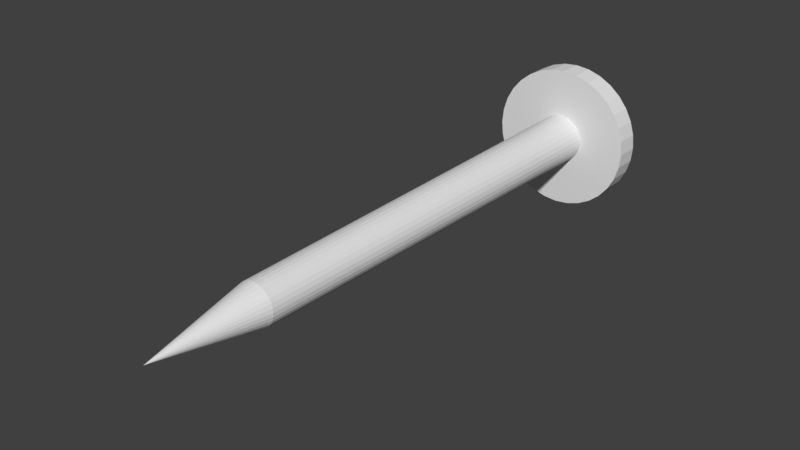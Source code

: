 # Source: nail.blend  (saved by Blender 2.77.0; exported with 4.5.12 LTS)
import bpy
from mathutils import Matrix  # noqa: F401  (used for matrix-valued properties, if any)

bpy.ops.wm.read_factory_settings(use_empty=True)
scene = bpy.context.scene
scene.name = 'Scene'

# ---- collections
col_collection_1 = bpy.data.collections.new('Collection 1'); scene.collection.children.link(col_collection_1)

# ---- world
world_world = bpy.data.worlds.new('World'); scene.world = world_world
world_world.color = (0.05088, 0.05088, 0.05088)
world_world.use_sun_shadow = False
world_world.sun_shadow_jitter_overblur = 0.0
world_world.cycles.sampling_method = 'MANUAL'

# ---- meshes
me_cylinder = bpy.data.meshes.new('Cylinder')
me_cylinder.from_pydata([(2.788e-09, -0.2595, 4.231e-09), (0.0, 0.3, -0.025), (0.02801, 0.2879, 0.06763), (0.004877, 0.3, -0.02452), (0.04067, 0.3121, 0.06087), (0.009567, 0.3, -0.0231), (0.04067, 0.2879, 0.06087), (0.01389, 0.3, -0.02079), (0.05176, 0.3121, 0.05176), (0.01768, 0.3, -0.01768), (0.05176, 0.2879, 0.05176), (0.02079, 0.3, -0.01389), (0.06087, 0.3121, 0.04067), (0.0231, 0.3, -0.009567), (0.06087, 0.2879, 0.04067), (0.02452, 0.3, -0.004877), (0.06763, 0.3121, 0.02801), (0.025, 0.3, -1.5e-08), (0.06763, 0.2879, 0.02801), (0.02452, 0.3, 0.004877), (0.0718, 0.3121, 0.01428), (0.0231, 0.3, 0.009567), (0.0718, 0.2879, 0.01428), (0.02079, 0.3, 0.01389), (0.07321, 0.3121, 1.597e-08), (0.01768, 0.3, 0.01768), (0.07321, 0.2879, 1.703e-08), (0.01389, 0.3, 0.02079), (0.0718, 0.3121, -0.01428), (0.009567, 0.3, 0.0231), (0.0718, 0.2879, -0.01428), (0.004877, 0.3, 0.02452), (0.06763, 0.3121, -0.02801), (-8.146e-09, 0.3, 0.025), (0.06763, 0.2879, -0.02801), (-0.004877, 0.3, 0.02452), (0.06087, 0.3121, -0.04067), (-0.009567, 0.3, 0.0231), (0.06087, 0.2879, -0.04067), (-0.01389, 0.3, 0.02079), (0.05176, 0.3121, -0.05176), (-0.01768, 0.3, 0.01768), (0.05176, 0.2879, -0.05176), (-0.02079, 0.3, 0.01389), (0.04067, 0.3121, -0.06087), (-0.0231, 0.3, 0.009567), (0.04067, 0.2879, -0.06087), (-0.02452, 0.3, 0.004877), (0.02801, 0.3121, -0.06763), (-0.025, 0.3, -3.725e-08), (0.02801, 0.2879, -0.06763), (-0.02452, 0.3, -0.004877), (0.01428, 0.3121, -0.0718), (-0.0231, 0.3, -0.009567), (0.01428, 0.2879, -0.0718), (-0.02079, 0.3, -0.01389), (8.056e-09, 0.3121, -0.07321), (-0.01768, 0.3, -0.01768), (8.056e-09, 0.2879, -0.07321), (-0.01389, 0.3, -0.02079), (-0.009567, 0.3, -0.0231), (-0.004877, 0.3, -0.02452), (5.408e-10, -0.1504, -0.02045), (0.003989, -0.1504, -0.02005), (0.007824, -0.1504, -0.01889), (0.01136, -0.1504, -0.017), (0.01446, -0.1504, -0.01446), (0.017, -0.1504, -0.01136), (0.01889, -0.1504, -0.007824), (0.02005, -0.1504, -0.003989), (0.02045, -0.1504, 3.735e-09), (0.02005, -0.1504, 0.003989), (0.01889, -0.1504, 0.007824), (0.017, -0.1504, 0.01136), (0.01446, -0.1504, 0.01446), (0.01136, -0.1504, 0.017), (0.007824, -0.1504, 0.01889), (0.003989, -0.1504, 0.02005), (-6.121e-09, -0.1504, 0.02045), (-0.003989, -0.1504, 0.02005), (-0.007824, -0.1504, 0.01889), (-0.01136, -0.1504, 0.017), (-0.01446, -0.1504, 0.01446), (-0.017, -0.1504, 0.01136), (-0.01889, -0.1504, 0.007824), (-0.02005, -0.1504, 0.003989), (-0.02045, -0.1504, -1.446e-08), (-0.02005, -0.1504, -0.003989), (-0.01889, -0.1504, -0.007824), (-0.017, -0.1504, -0.01136), (-0.01446, -0.1504, -0.01446), (-0.01136, -0.1504, -0.017), (-0.007824, -0.1504, -0.01889), (-0.003989, -0.1504, -0.02005), (0.02801, 0.3121, 0.06763), (0.01428, 0.2879, 0.0718), (0.01428, 0.3121, 0.0718), (-2.771e-08, 0.2879, 0.07321), (-2.771e-08, 0.3121, 0.07321), (-0.01428, 0.2879, 0.0718), (-0.01428, 0.3121, 0.0718), (-0.02801, 0.2879, 0.06763), (-0.02801, 0.3121, 0.06763), (-0.04067, 0.2879, 0.06087), (-0.04067, 0.3121, 0.06087), (-0.05176, 0.2879, 0.05176), (-0.05176, 0.3121, 0.05176), (-0.06087, 0.2879, 0.04067), (-0.06087, 0.3121, 0.04067), (-0.06763, 0.2879, 0.02801), (-0.06763, 0.3121, 0.02801), (-0.0718, 0.2879, 0.01428), (-0.0718, 0.3121, 0.01428), (-0.07321, 0.2879, -5.449e-08), (-0.07321, 0.3121, -5.555e-08), (-0.0718, 0.2879, -0.01428), (-0.0718, 0.3121, -0.01428), (-0.06763, 0.2879, -0.02801), (-0.06763, 0.3121, -0.02801), (-0.06087, 0.2879, -0.04067), (-0.06087, 0.3121, -0.04067), (-0.05176, 0.2879, -0.05176), (-0.05176, 0.3121, -0.05176), (-0.04067, 0.2879, -0.06087), (-0.04067, 0.3121, -0.06087), (-0.02801, 0.2879, -0.06763), (-0.02801, 0.3121, -0.06763), (-0.01428, 0.2879, -0.0718), (-0.01428, 0.3121, -0.0718)], [], [(62, 1, 3, 63), (63, 3, 5, 64), (64, 5, 7, 65), (65, 7, 9, 66), (66, 9, 11, 67), (67, 11, 13, 68), (68, 13, 15, 69), (69, 15, 17, 70), (70, 17, 19, 71), (71, 19, 21, 72), (72, 21, 23, 73), (73, 23, 25, 74), (74, 25, 27, 75), (75, 27, 29, 76), (76, 29, 31, 77), (77, 31, 33, 78), (78, 33, 35, 79), (79, 35, 37, 80), (80, 37, 39, 81), (81, 39, 41, 82), (82, 41, 43, 83), (83, 43, 45, 84), (84, 45, 47, 85), (85, 47, 49, 86), (86, 49, 51, 87), (87, 51, 53, 88), (88, 53, 55, 89), (89, 55, 57, 90), (90, 57, 59, 91), (91, 59, 60, 92), (3, 1, 61, 60, 59, 57, 55, 53, 51, 49, 47, 45, 43, 41, 39, 37, 35, 33, 31, 29, 27, 25, 23, 21, 19, 17, 15, 13, 11, 9, 7, 5), (92, 60, 61, 93), (93, 61, 1, 62), (22, 20, 16, 18), (0, 93, 62), (0, 92, 93), (0, 91, 92), (0, 90, 91), (0, 89, 90), (0, 88, 89), (0, 87, 88), (0, 86, 87), (0, 85, 86), (0, 84, 85), (0, 83, 84), (0, 82, 83), (0, 81, 82), (0, 80, 81), (0, 79, 80), (0, 78, 79), (0, 77, 78), (0, 76, 77), (0, 75, 76), (0, 74, 75), (0, 73, 74), (0, 72, 73), (0, 71, 72), (0, 70, 71), (0, 69, 70), (0, 68, 69), (0, 67, 68), (0, 66, 67), (0, 65, 66), (0, 64, 65), (0, 63, 64), (0, 62, 63), (26, 24, 20, 22), (30, 28, 24, 26), (34, 32, 28, 30), (38, 36, 32, 34), (42, 40, 36, 38), (46, 44, 40, 42), (50, 48, 44, 46), (54, 52, 48, 50), (58, 56, 52, 54), (18, 16, 12, 14), (14, 12, 8, 10), (10, 8, 4, 6), (6, 4, 94, 2), (2, 94, 96, 95), (95, 96, 98, 97), (97, 98, 100, 99), (99, 100, 102, 101), (101, 102, 104, 103), (103, 104, 106, 105), (105, 106, 108, 107), (107, 108, 110, 109), (109, 110, 112, 111), (111, 112, 114, 113), (113, 114, 116, 115), (115, 116, 118, 117), (117, 118, 120, 119), (119, 120, 122, 121), (121, 122, 124, 123), (123, 124, 126, 125), (22, 18, 14, 10, 6, 2, 95, 97, 99, 101, 103, 105, 107, 109, 111, 113, 115, 117, 119, 121, 123, 125, 127, 58, 54, 50, 46, 42, 38, 34, 30, 26), (125, 126, 128, 127), (127, 128, 56, 58), (16, 20, 24, 28, 32, 36, 40, 44, 48, 52, 56, 128, 126, 124, 122, 120, 118, 116, 114, 112, 110, 108, 106, 104, 102, 100, 98, 96, 94, 4, 8, 12)])
me_cylinder.use_remesh_preserve_volume = False
me_cylinder.use_remesh_preserve_attributes = False
me_cylinder.use_mirror_vertex_groups = False
me_cylinder.update()

# ---- objects
ob_cylinder = bpy.data.objects.new('Cylinder', me_cylinder)

# ---- transforms, parenting, visibility, modifiers, constraints
ob_cylinder.location = (0.0, 0.0, 0.0)
ob_cylinder.scale = (10.0, 10.0, 10.0)
ob_cylinder.lineart.crease_threshold = 0.0

# ---- collection membership
col_collection_1.objects.link(ob_cylinder)

# ---- scene / render settings (as saved in the file)
scene.frame_start = 1; scene.frame_end = 250; scene.frame_set(250)
scene.render.engine = 'BLENDER_EEVEE_NEXT'
scene.render.resolution_percentage = 50
scene.render.dither_intensity = 0.0
scene.cycles.use_denoising = False
scene.cycles.samples = 128
scene.cycles.sampling_pattern = 'TABULATED_SOBOL'
scene.cycles.light_sampling_threshold = 0.0
scene.cycles.use_adaptive_sampling = False
scene.cycles.use_light_tree = False
scene.cycles.blur_glossy = 0.0
scene.cycles.sample_clamp_indirect = 0.0
scene.view_settings.view_transform = 'Standard'
bpy.context.view_layer.update()

# ---- added for rendering (the .blend has no active camera and no usable light): camera, sun
cam_auto = bpy.data.cameras.new('AutoCamera')
cam_auto.lens = 50.0
cam_auto.sensor_width = 36.0
cam_auto.clip_end = 1000.0
ob_auto_camera = bpy.data.objects.new('AutoCamera', cam_auto)
scene.collection.objects.link(ob_auto_camera)
ob_auto_camera.location = (5.62499, -6.48708, 4.49999)
ob_auto_camera.rotation_euler = (1.09748, -7.21219e-08, 0.694738)
scene.camera = ob_auto_camera
light_auto_sun = bpy.data.lights.new('AutoSun', 'SUN')
light_auto_sun.energy = 3.0
light_auto_sun.angle = 0.0523599
ob_auto_sun = bpy.data.objects.new('AutoSun', light_auto_sun)
scene.collection.objects.link(ob_auto_sun)
ob_auto_sun.rotation_euler = (0.872665, 0.174533, 0.523599)
bpy.context.view_layer.update()

